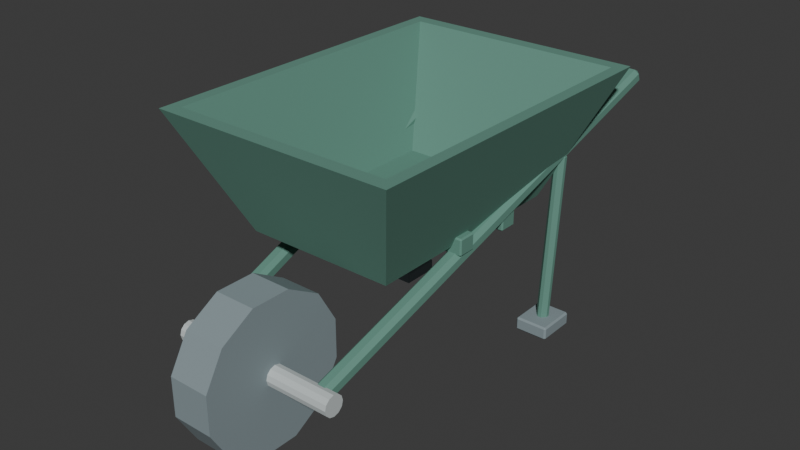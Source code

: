# Source: source.blend  (saved by Blender 4.3.34; exported with 4.5.12 LTS)
import bpy
from mathutils import Matrix  # noqa: F401  (used for matrix-valued properties, if any)

bpy.ops.wm.read_factory_settings(use_empty=True)
scene = bpy.context.scene
scene.name = 'Scene'

# ---- collections
col_collection = bpy.data.collections.new('Collection'); scene.collection.children.link(col_collection)

# ---- materials (node trees are filled in below, after node groups)
mat_teal = bpy.data.materials.new('teal')
mat_teal.diffuse_color = (0.12, 0.28, 0.22, 1.0)
mat_steel = bpy.data.materials.new('steel')
mat_steel.diffuse_color = (0.24, 0.3, 0.32, 1.0)
mat_frame = bpy.data.materials.new('frame')
mat_frame.diffuse_color = (0.55, 0.6, 0.6, 1.0)

# ---- material node trees
mat_teal.use_nodes = True; mat_teal.node_tree.nodes.clear()
_N = mat_teal.node_tree.nodes; _L = mat_teal.node_tree.links
n0 = _N.new('ShaderNodeBsdfPrincipled'); n0.name = 'Principled BSDF'; n0.location = (10, 300)
n0.inputs[0].default_value = (0.12, 0.28, 0.22, 1.0)
n0.inputs[2].default_value = 0.83
n1 = _N.new('ShaderNodeOutputMaterial'); n1.name = 'Material Output'; n1.location = (300, 300)
_L.new(n0.outputs[0], n1.inputs[0])
n1.is_active_output = True
mat_steel.use_nodes = True; mat_steel.node_tree.nodes.clear()
_N = mat_steel.node_tree.nodes; _L = mat_steel.node_tree.links
n0 = _N.new('ShaderNodeBsdfPrincipled'); n0.name = 'Principled BSDF'; n0.location = (10, 300)
n0.inputs[0].default_value = (0.24, 0.3, 0.32, 1.0)
n0.inputs[2].default_value = 0.83
n1 = _N.new('ShaderNodeOutputMaterial'); n1.name = 'Material Output'; n1.location = (300, 300)
_L.new(n0.outputs[0], n1.inputs[0])
n1.is_active_output = True
mat_frame.use_nodes = True; mat_frame.node_tree.nodes.clear()
_N = mat_frame.node_tree.nodes; _L = mat_frame.node_tree.links
n0 = _N.new('ShaderNodeBsdfPrincipled'); n0.name = 'Principled BSDF'; n0.location = (10, 300)
n0.inputs[0].default_value = (0.55, 0.6, 0.6, 1.0)
n0.inputs[2].default_value = 0.83
n1 = _N.new('ShaderNodeOutputMaterial'); n1.name = 'Material Output'; n1.location = (300, 300)
_L.new(n0.outputs[0], n1.inputs[0])
n1.is_active_output = True

# ---- world
world_world = bpy.data.worlds.new('World'); scene.world = world_world
world_world.use_nodes = True; world_world.node_tree.nodes.clear()
_N = world_world.node_tree.nodes; _L = world_world.node_tree.links
n0 = _N.new('ShaderNodeOutputWorld'); n0.name = 'World Output'; n0.location = (300, 300)
n1 = _N.new('ShaderNodeBackground'); n1.name = 'Background'; n1.location = (10, 300)
n1.inputs[0].default_value = (0.05088, 0.05088, 0.05088, 1.0)
_L.new(n1.outputs[0], n0.inputs[0])
n0.is_active_output = True
world_world.color = (0.05088, 0.05088, 0.05088)
world_world.sun_shadow_jitter_overblur = 0.0

# ---- meshes
me_original_closed_thick_tapered_tub = bpy.data.meshes.new('Original closed thick tapered tub')
me_original_closed_thick_tapered_tub.from_pydata([(-0.22, -0.36, 0.42), (0.22, -0.36, 0.42), (0.22, 0.28, 0.42), (-0.22, 0.28, 0.42), (-0.36, -0.52, 0.77), (0.36, -0.52, 0.77), (0.36, 0.48, 0.77), (-0.36, 0.48, 0.77), (-0.325, -0.48, 0.77), (0.325, -0.48, 0.77), (0.325, 0.44, 0.77), (-0.325, 0.44, 0.77), (-0.19, -0.32, 0.455), (0.19, -0.32, 0.455), (0.19, 0.24, 0.455), (-0.19, 0.24, 0.455)], [], [(3, 2, 1, 0), (12, 13, 14, 15), (0, 1, 5, 4), (4, 5, 9, 8), (8, 9, 13, 12), (1, 2, 6, 5), (5, 6, 10, 9), (9, 10, 14, 13), (2, 3, 7, 6), (6, 7, 11, 10), (10, 11, 15, 14), (3, 0, 4, 7), (7, 4, 8, 11), (11, 8, 12, 15)])
me_original_closed_thick_tapered_tub.materials.append(mat_teal)
me_original_closed_thick_tapered_tub.update()
me_cylinder = bpy.data.meshes.new('Cylinder')
me_cylinder.from_pydata([(-0.06, -0.3675, 0.2694), (0.06, -0.3675, 0.2694), (-0.06, -0.3675, 0.1556), (0.06, -0.3675, 0.1556), (-0.06, -0.4244, 0.05694), (0.06, -0.4244, 0.05694), (-0.06, -0.5231, 0.0), (0.06, -0.5231, 0.0), (-0.06, -0.6369, 0.0), (0.06, -0.6369, 0.0), (-0.06, -0.7356, 0.05694), (0.06, -0.7356, 0.05694), (-0.06, -0.7925, 0.1556), (0.06, -0.7925, 0.1556), (-0.06, -0.7925, 0.2694), (0.06, -0.7925, 0.2694), (-0.06, -0.7356, 0.3681), (0.06, -0.7356, 0.3681), (-0.06, -0.6369, 0.425), (0.06, -0.6369, 0.425), (-0.06, -0.5231, 0.425), (0.06, -0.5231, 0.425), (-0.06, -0.4244, 0.3681), (0.06, -0.4244, 0.3681)], [], [(0, 1, 3, 2), (2, 3, 5, 4), (4, 5, 7, 6), (6, 7, 9, 8), (8, 9, 11, 10), (10, 11, 13, 12), (12, 13, 15, 14), (14, 15, 17, 16), (16, 17, 19, 18), (18, 19, 21, 20), (3, 1, 23, 21, 19, 17, 15, 13, 11, 9, 7, 5), (20, 21, 23, 22), (22, 23, 1, 0), (0, 2, 4, 6, 8, 10, 12, 14, 16, 18, 20, 22)])
_uv = me_cylinder.uv_layers.new(name='UVMap')
_uv.uv.foreach_set('vector', [1.0, 0.5, 1.0, 1.0, 0.9167, 1.0, 0.9167, 0.5, 0.9167, 0.5, 0.9167, 1.0, 0.8333, 1.0, 0.8333, 0.5, 0.8333, 0.5, 0.8333, 1.0, 0.75, 1.0, 0.75, 0.5, 0.75, 0.5, 0.75, 1.0, 0.6667, 1.0, 0.6667, 0.5, 0.6667, 0.5, 0.6667, 1.0, 0.5833, 1.0, 0.5833, 0.5, 0.5833, 0.5, 0.5833, 1.0, 0.5, 1.0, 0.5, 0.5, 0.5, 0.5, 0.5, 1.0, 0.4167, 1.0, 0.4167, 0.5, 0.4167, 0.5, 0.4167, 1.0, 0.3333, 1.0, 0.3333, 0.5, 0.3333, 0.5, 0.3333, 1.0, 0.25, 1.0, 0.25, 0.5, 0.25, 0.5, 0.25, 1.0, 0.1667, 1.0, 0.1667, 0.5, 0.37, 0.4578, 0.25, 0.49, 0.13, 0.4578, 0.04215, 0.37, 0.01, 0.25, 0.04215, 0.13, 0.13, 0.04215, 0.25, 0.01, 0.37, 0.04215, 0.4578, 0.13, 0.49, 0.25, 0.4578, 0.37, 0.1667, 0.5, 0.1667, 1.0, 0.08333, 1.0, 0.08333, 0.5, 0.08333, 0.5, 0.08333, 1.0, 7.451e-08, 1.0, 7.451e-08, 0.5, 0.75, 0.49, 0.87, 0.4578, 0.9578, 0.37, 0.99, 0.25, 0.9578, 0.13, 0.87, 0.04215, 0.75, 0.01, 0.63, 0.04215, 0.5422, 0.13, 0.51, 0.25, 0.5422, 0.37, 0.63, 0.4578])
me_cylinder.materials.append(mat_steel)
me_cylinder.update()
me_cylinder_001 = bpy.data.meshes.new('Cylinder.001')
me_cylinder_001.from_pydata([(-0.25, -0.55, 0.2125), (0.25, -0.55, 0.2125), (-0.25, -0.554, 0.1975), (0.25, -0.554, 0.1975), (-0.25, -0.565, 0.1865), (0.25, -0.565, 0.1865), (-0.25, -0.58, 0.1825), (0.25, -0.58, 0.1825), (-0.25, -0.595, 0.1865), (0.25, -0.595, 0.1865), (-0.25, -0.606, 0.1975), (0.25, -0.606, 0.1975), (-0.25, -0.61, 0.2125), (0.25, -0.61, 0.2125), (-0.25, -0.606, 0.2275), (0.25, -0.606, 0.2275), (-0.25, -0.595, 0.2385), (0.25, -0.595, 0.2385), (-0.25, -0.58, 0.2425), (0.25, -0.58, 0.2425), (-0.25, -0.565, 0.2385), (0.25, -0.565, 0.2385), (-0.25, -0.554, 0.2275), (0.25, -0.554, 0.2275)], [], [(0, 1, 3, 2), (2, 3, 5, 4), (4, 5, 7, 6), (6, 7, 9, 8), (8, 9, 11, 10), (10, 11, 13, 12), (12, 13, 15, 14), (14, 15, 17, 16), (16, 17, 19, 18), (18, 19, 21, 20), (3, 1, 23, 21, 19, 17, 15, 13, 11, 9, 7, 5), (20, 21, 23, 22), (22, 23, 1, 0), (0, 2, 4, 6, 8, 10, 12, 14, 16, 18, 20, 22)])
_uv = me_cylinder_001.uv_layers.new(name='UVMap')
_uv.uv.foreach_set('vector', [1.0, 0.5, 1.0, 1.0, 0.9167, 1.0, 0.9167, 0.5, 0.9167, 0.5, 0.9167, 1.0, 0.8333, 1.0, 0.8333, 0.5, 0.8333, 0.5, 0.8333, 1.0, 0.75, 1.0, 0.75, 0.5, 0.75, 0.5, 0.75, 1.0, 0.6667, 1.0, 0.6667, 0.5, 0.6667, 0.5, 0.6667, 1.0, 0.5833, 1.0, 0.5833, 0.5, 0.5833, 0.5, 0.5833, 1.0, 0.5, 1.0, 0.5, 0.5, 0.5, 0.5, 0.5, 1.0, 0.4167, 1.0, 0.4167, 0.5, 0.4167, 0.5, 0.4167, 1.0, 0.3333, 1.0, 0.3333, 0.5, 0.3333, 0.5, 0.3333, 1.0, 0.25, 1.0, 0.25, 0.5, 0.25, 0.5, 0.25, 1.0, 0.1667, 1.0, 0.1667, 0.5, 0.37, 0.4578, 0.25, 0.49, 0.13, 0.4578, 0.04215, 0.37, 0.01, 0.25, 0.04215, 0.13, 0.13, 0.04215, 0.25, 0.01, 0.37, 0.04215, 0.4578, 0.13, 0.49, 0.25, 0.4578, 0.37, 0.1667, 0.5, 0.1667, 1.0, 0.08333, 1.0, 0.08333, 0.5, 0.08333, 0.5, 0.08333, 1.0, 7.451e-08, 1.0, 7.451e-08, 0.5, 0.75, 0.49, 0.87, 0.4578, 0.9578, 0.37, 0.99, 0.25, 0.9578, 0.13, 0.87, 0.04215, 0.75, 0.01, 0.63, 0.04215, 0.5422, 0.13, 0.51, 0.25, 0.5422, 0.37, 0.63, 0.4578])
me_cylinder_001.materials.append(mat_frame)
me_cylinder_001.update()
me_cube_001 = bpy.data.meshes.new('Cube.001')
me_cube_001.from_pydata([(-0.1897, -0.576, 0.2026), (-0.1904, -0.5607, 0.1953), (-0.1782, -0.5641, 0.2067), (-0.2493, 0.6968, 0.6448), (-0.2497, 0.704, 0.6601), (-0.2372, 0.6933, 0.6561), (-0.1893, -0.583, 0.2224), (-0.1779, -0.5712, 0.2264), (-0.1897, -0.5758, 0.2377), (-0.2493, 0.697, 0.6799), (-0.2486, 0.6816, 0.6872), (-0.2368, 0.6862, 0.6759), (-0.2107, -0.577, 0.2026), (-0.2232, -0.5662, 0.2067), (-0.2114, -0.5616, 0.1953), (-0.2707, 0.703, 0.6601), (-0.2703, 0.6958, 0.6448), (-0.2821, 0.6912, 0.6561), (-0.2103, -0.584, 0.2224), (-0.2107, -0.5768, 0.2377), (-0.2228, -0.5733, 0.2264), (-0.2703, 0.696, 0.6799), (-0.2818, 0.6841, 0.6759), (-0.2696, 0.6807, 0.6872)], [], [(14, 16, 3, 1), (20, 22, 17, 13), (21, 9, 4, 15), (2, 5, 11, 7), (8, 10, 23, 19), (0, 1, 2), (3, 4, 5), (6, 7, 8), (9, 10, 11), (12, 13, 14), (15, 16, 17), (18, 19, 20), (21, 22, 23), (6, 0, 2, 7), (1, 3, 5, 2), (4, 9, 11, 5), (10, 8, 7, 11), (18, 6, 8, 19), (9, 21, 23, 10), (22, 20, 19, 23), (12, 18, 20, 13), (21, 15, 17, 22), (16, 14, 13, 17), (0, 12, 14, 1), (15, 4, 3, 16), (6, 18, 12, 0)])
_uv = me_cube_001.uv_layers.new(name='UVMap')
_uv.uv.foreach_set('vector', [0.3772, 0.8167, 0.6228, 0.8167, 0.6228, 0.9333, 0.3772, 0.9333, 0.3772, 0.5667, 0.6228, 0.5667, 0.6228, 0.6833, 0.3772, 0.6833, 0.6917, 0.5667, 0.8083, 0.5667, 0.8083, 0.6833, 0.6917, 0.6833, 0.3772, 0.06667, 0.6228, 0.06667, 0.6228, 0.1833, 0.3772, 0.1833, 0.3772, 0.3167, 0.6228, 0.3167, 0.6228, 0.4333, 0.3772, 0.4333, 0.1917, 0.6833, 0.1917, 0.75, 0.125, 0.6833, 0.6228, 0.9333, 0.625, 0.9333, 0.6228, 1.0, 0.1917, 0.5667, 0.125, 0.5667, 0.1917, 0.5, 0.625, 0.3167, 0.6228, 0.3167, 0.6228, 0.25, 0.3083, 0.6833, 0.375, 0.6833, 0.3083, 0.75, 0.625, 0.8167, 0.6228, 0.8167, 0.6228, 0.75, 0.3083, 0.5667, 0.3083, 0.5, 0.375, 0.5667, 0.625, 0.5667, 0.6228, 0.5667, 0.6228, 0.5, 0.1917, 0.5667, 0.1917, 0.6833, 0.125, 0.6833, 0.125, 0.5667, 0.3772, 0.0, 0.6228, 0.0, 0.6228, 0.06667, 0.3772, 0.06667, 0.625, 0.06667, 0.625, 0.1833, 0.6228, 0.1833, 0.6228, 0.06667, 0.6228, 0.3167, 0.3772, 0.3167, 0.3772, 0.1833, 0.6228, 0.1833, 0.3083, 0.5667, 0.1917, 0.5667, 0.1917, 0.5, 0.3083, 0.5, 0.625, 0.3167, 0.625, 0.4333, 0.6228, 0.4333, 0.6228, 0.3167, 0.6228, 0.5667, 0.3772, 0.5667, 0.3772, 0.4333, 0.6228, 0.4333, 0.3083, 0.6833, 0.3083, 0.5667, 0.3772, 0.5667, 0.3772, 0.6833, 0.6917, 0.5667, 0.6917, 0.6833, 0.6228, 0.6833, 0.6228, 0.5667, 0.6228, 0.8167, 0.3772, 0.8167, 0.3772, 0.6833, 0.6228, 0.6833, 0.1917, 0.6833, 0.3083, 0.6833, 0.3083, 0.75, 0.1917, 0.75, 0.625, 0.8167, 0.625, 0.9333, 0.6228, 0.9333, 0.6228, 0.8167, 0.1917, 0.5667, 0.3083, 0.5667, 0.3083, 0.6833, 0.1917, 0.6833])
me_cube_001.materials.append(mat_teal)
me_cube_001.update()
me_cube_002 = bpy.data.meshes.new('Cube.002')
me_cube_002.from_pydata([(-0.295, 0.245, 0.0), (-0.295, 0.24, 0.005), (-0.3, 0.245, 0.005), (-0.295, 0.24, 0.035), (-0.295, 0.245, 0.04), (-0.3, 0.245, 0.035), (-0.295, 0.355, 0.0), (-0.3, 0.355, 0.005), (-0.295, 0.36, 0.005), (-0.295, 0.355, 0.04), (-0.295, 0.36, 0.035), (-0.3, 0.355, 0.035), (-0.205, 0.245, 0.0), (-0.2, 0.245, 0.005), (-0.205, 0.24, 0.005), (-0.205, 0.245, 0.04), (-0.205, 0.24, 0.035), (-0.2, 0.245, 0.035), (-0.205, 0.355, 0.0), (-0.205, 0.36, 0.005), (-0.2, 0.355, 0.005), (-0.205, 0.355, 0.04), (-0.2, 0.355, 0.035), (-0.205, 0.36, 0.035)], [], [(14, 16, 3, 1), (20, 22, 17, 13), (21, 9, 4, 15), (2, 5, 11, 7), (8, 10, 23, 19), (0, 1, 2), (3, 4, 5), (6, 7, 8), (9, 10, 11), (12, 13, 14), (15, 16, 17), (18, 19, 20), (21, 22, 23), (6, 0, 2, 7), (1, 3, 5, 2), (4, 9, 11, 5), (10, 8, 7, 11), (18, 6, 8, 19), (9, 21, 23, 10), (22, 20, 19, 23), (12, 18, 20, 13), (21, 15, 17, 22), (16, 14, 13, 17), (0, 12, 14, 1), (15, 4, 3, 16), (6, 18, 12, 0)])
_uv = me_cube_002.uv_layers.new(name='UVMap')
_uv.uv.foreach_set('vector', [0.4062, 0.7625, 0.5937, 0.7625, 0.5938, 0.9875, 0.4062, 0.9875, 0.4063, 0.5104, 0.5938, 0.5104, 0.5938, 0.7396, 0.4063, 0.7396, 0.6375, 0.5104, 0.8625, 0.5104, 0.8625, 0.7396, 0.6375, 0.7396, 0.4063, 0.01042, 0.5938, 0.01042, 0.5938, 0.2396, 0.4063, 0.2396, 0.4062, 0.2625, 0.5937, 0.2625, 0.5938, 0.4875, 0.4062, 0.4875, 0.1375, 0.7396, 0.1375, 0.75, 0.125, 0.7396, 0.5938, 0.9875, 0.625, 0.9875, 0.5938, 1.0, 0.1375, 0.5104, 0.125, 0.5104, 0.1375, 0.5, 0.625, 0.2625, 0.5937, 0.2625, 0.5938, 0.25, 0.3625, 0.7396, 0.375, 0.7396, 0.3625, 0.75, 0.625, 0.7625, 0.5937, 0.7625, 0.5938, 0.75, 0.3625, 0.5104, 0.3625, 0.5, 0.375, 0.5104, 0.625, 0.5104, 0.5938, 0.5104, 0.5938, 0.5, 0.1375, 0.5104, 0.1375, 0.7396, 0.125, 0.7396, 0.125, 0.5104, 0.4062, 0.0, 0.5938, 0.0, 0.5938, 0.01042, 0.4063, 0.01042, 0.625, 0.01042, 0.625, 0.2396, 0.5938, 0.2396, 0.5938, 0.01042, 0.5937, 0.2625, 0.4062, 0.2625, 0.4063, 0.2396, 0.5938, 0.2396, 0.3625, 0.5104, 0.1375, 0.5104, 0.1375, 0.5, 0.3625, 0.5, 0.625, 0.2625, 0.625, 0.4875, 0.5938, 0.4875, 0.5937, 0.2625, 0.5938, 0.5104, 0.4063, 0.5104, 0.4062, 0.4875, 0.5938, 0.4875, 0.3625, 0.7396, 0.3625, 0.5104, 0.4063, 0.5104, 0.4063, 0.7396, 0.6375, 0.5104, 0.6375, 0.7396, 0.5938, 0.7396, 0.5938, 0.5104, 0.5937, 0.7625, 0.4062, 0.7625, 0.4063, 0.7396, 0.5938, 0.7396, 0.1375, 0.7396, 0.3625, 0.7396, 0.3625, 0.75, 0.1375, 0.75, 0.625, 0.7625, 0.625, 0.9875, 0.5938, 0.9875, 0.5937, 0.7625, 0.1375, 0.5104, 0.3625, 0.5104, 0.3625, 0.7396, 0.1375, 0.7396])
me_cube_002.materials.append(mat_steel)
me_cube_002.update()
me_cube_003 = bpy.data.meshes.new('Cube.003')
me_cube_003.from_pydata([(-0.2445, 0.3055, 0.02457), (-0.2445, 0.3184, 0.03561), (-0.2325, 0.3064, 0.03654), (-0.2445, 0.3565, 0.5267), (-0.2445, 0.3455, 0.5396), (-0.2325, 0.3446, 0.5276), (-0.2445, 0.2945, 0.02543), (-0.2325, 0.2954, 0.03739), (-0.2445, 0.2835, 0.03832), (-0.2445, 0.3345, 0.5404), (-0.2445, 0.3216, 0.5294), (-0.2325, 0.3336, 0.5285), (-0.2555, 0.3055, 0.02457), (-0.2675, 0.3064, 0.03654), (-0.2555, 0.3184, 0.03561), (-0.2555, 0.3455, 0.5396), (-0.2555, 0.3565, 0.5267), (-0.2675, 0.3446, 0.5276), (-0.2555, 0.2945, 0.02543), (-0.2555, 0.2835, 0.03832), (-0.2675, 0.2954, 0.03739), (-0.2555, 0.3345, 0.5404), (-0.2675, 0.3336, 0.5285), (-0.2555, 0.3216, 0.5294)], [], [(14, 16, 3, 1), (20, 22, 17, 13), (21, 9, 4, 15), (2, 5, 11, 7), (8, 10, 23, 19), (0, 1, 2), (3, 4, 5), (6, 7, 8), (9, 10, 11), (12, 13, 14), (15, 16, 17), (18, 19, 20), (21, 22, 23), (6, 0, 2, 7), (1, 3, 5, 2), (4, 9, 11, 5), (10, 8, 7, 11), (18, 6, 8, 19), (9, 21, 23, 10), (22, 20, 19, 23), (12, 18, 20, 13), (21, 15, 17, 22), (16, 14, 13, 17), (0, 12, 14, 1), (15, 4, 3, 16), (6, 18, 12, 0)])
_uv = me_cube_003.uv_layers.new(name='UVMap')
_uv.uv.foreach_set('vector', [0.3808, 0.8357, 0.6192, 0.8357, 0.6192, 0.9143, 0.3808, 0.9143, 0.3808, 0.5857, 0.6192, 0.5857, 0.6192, 0.6643, 0.3808, 0.6643, 0.7107, 0.5857, 0.7893, 0.5857, 0.7893, 0.6643, 0.7107, 0.6643, 0.3808, 0.08571, 0.6192, 0.08571, 0.6192, 0.1643, 0.3808, 0.1643, 0.3808, 0.3357, 0.6192, 0.3357, 0.6192, 0.4143, 0.3808, 0.4143, 0.2107, 0.6643, 0.2107, 0.75, 0.125, 0.6643, 0.6192, 0.9143, 0.625, 0.9143, 0.6192, 1.0, 0.2107, 0.5857, 0.125, 0.5857, 0.2107, 0.5, 0.625, 0.3357, 0.6192, 0.3357, 0.6192, 0.25, 0.2893, 0.6643, 0.375, 0.6643, 0.2893, 0.75, 0.625, 0.8357, 0.6192, 0.8357, 0.6192, 0.75, 0.2893, 0.5857, 0.2893, 0.5, 0.375, 0.5857, 0.625, 0.5857, 0.6192, 0.5857, 0.6192, 0.5, 0.2107, 0.5857, 0.2107, 0.6643, 0.125, 0.6643, 0.125, 0.5857, 0.3808, 0.0, 0.6192, 0.0, 0.6192, 0.08571, 0.3808, 0.08571, 0.625, 0.08571, 0.625, 0.1643, 0.6192, 0.1643, 0.6192, 0.08571, 0.6192, 0.3357, 0.3808, 0.3357, 0.3808, 0.1643, 0.6192, 0.1643, 0.2893, 0.5857, 0.2107, 0.5857, 0.2107, 0.5, 0.2893, 0.5, 0.625, 0.3357, 0.625, 0.4143, 0.6192, 0.4143, 0.6192, 0.3357, 0.6192, 0.5857, 0.3808, 0.5857, 0.3808, 0.4143, 0.6192, 0.4143, 0.2893, 0.6643, 0.2893, 0.5857, 0.3808, 0.5857, 0.3808, 0.6643, 0.7107, 0.5857, 0.7107, 0.6643, 0.6192, 0.6643, 0.6192, 0.5857, 0.6192, 0.8357, 0.3808, 0.8357, 0.3808, 0.6643, 0.6192, 0.6643, 0.2107, 0.6643, 0.2893, 0.6643, 0.2893, 0.75, 0.2107, 0.75, 0.625, 0.8357, 0.625, 0.9143, 0.6192, 0.9143, 0.6192, 0.8357, 0.2107, 0.5857, 0.2893, 0.5857, 0.2893, 0.6643, 0.2107, 0.6643])
me_cube_003.materials.append(mat_teal)
me_cube_003.update()
me_cube_004 = bpy.data.meshes.new('Cube.004')
me_cube_004.from_pydata([(0.2107, -0.577, 0.2026), (0.2114, -0.5616, 0.1953), (0.2232, -0.5662, 0.2067), (0.2703, 0.6958, 0.6448), (0.2707, 0.703, 0.6601), (0.2821, 0.6912, 0.6561), (0.2103, -0.584, 0.2224), (0.2228, -0.5733, 0.2264), (0.2107, -0.5768, 0.2377), (0.2703, 0.696, 0.6799), (0.2696, 0.6807, 0.6872), (0.2818, 0.6841, 0.6759), (0.1897, -0.576, 0.2026), (0.1782, -0.5641, 0.2067), (0.1904, -0.5607, 0.1953), (0.2497, 0.704, 0.6601), (0.2493, 0.6968, 0.6448), (0.2372, 0.6933, 0.6561), (0.1893, -0.583, 0.2224), (0.1897, -0.5758, 0.2377), (0.1779, -0.5712, 0.2264), (0.2493, 0.697, 0.6799), (0.2368, 0.6862, 0.6759), (0.2486, 0.6816, 0.6872)], [], [(14, 16, 3, 1), (20, 22, 17, 13), (21, 9, 4, 15), (2, 5, 11, 7), (8, 10, 23, 19), (0, 1, 2), (3, 4, 5), (6, 7, 8), (9, 10, 11), (12, 13, 14), (15, 16, 17), (18, 19, 20), (21, 22, 23), (6, 0, 2, 7), (1, 3, 5, 2), (4, 9, 11, 5), (10, 8, 7, 11), (18, 6, 8, 19), (9, 21, 23, 10), (22, 20, 19, 23), (12, 18, 20, 13), (21, 15, 17, 22), (16, 14, 13, 17), (0, 12, 14, 1), (15, 4, 3, 16), (6, 18, 12, 0)])
_uv = me_cube_004.uv_layers.new(name='UVMap')
_uv.uv.foreach_set('vector', [0.3772, 0.8167, 0.6228, 0.8167, 0.6228, 0.9333, 0.3772, 0.9333, 0.3772, 0.5667, 0.6228, 0.5667, 0.6228, 0.6833, 0.3772, 0.6833, 0.6917, 0.5667, 0.8083, 0.5667, 0.8083, 0.6833, 0.6917, 0.6833, 0.3772, 0.06667, 0.6228, 0.06667, 0.6228, 0.1833, 0.3772, 0.1833, 0.3772, 0.3167, 0.6228, 0.3167, 0.6228, 0.4333, 0.3772, 0.4333, 0.1917, 0.6833, 0.1917, 0.75, 0.125, 0.6833, 0.6228, 0.9333, 0.625, 0.9333, 0.6228, 1.0, 0.1917, 0.5667, 0.125, 0.5667, 0.1917, 0.5, 0.625, 0.3167, 0.6228, 0.3167, 0.6228, 0.25, 0.3083, 0.6833, 0.375, 0.6833, 0.3083, 0.75, 0.625, 0.8167, 0.6228, 0.8167, 0.6228, 0.75, 0.3083, 0.5667, 0.3083, 0.5, 0.375, 0.5667, 0.625, 0.5667, 0.6228, 0.5667, 0.6228, 0.5, 0.1917, 0.5667, 0.1917, 0.6833, 0.125, 0.6833, 0.125, 0.5667, 0.3772, 0.0, 0.6228, 0.0, 0.6228, 0.06667, 0.3772, 0.06667, 0.625, 0.06667, 0.625, 0.1833, 0.6228, 0.1833, 0.6228, 0.06667, 0.6228, 0.3167, 0.3772, 0.3167, 0.3772, 0.1833, 0.6228, 0.1833, 0.3083, 0.5667, 0.1917, 0.5667, 0.1917, 0.5, 0.3083, 0.5, 0.625, 0.3167, 0.625, 0.4333, 0.6228, 0.4333, 0.6228, 0.3167, 0.6228, 0.5667, 0.3772, 0.5667, 0.3772, 0.4333, 0.6228, 0.4333, 0.3083, 0.6833, 0.3083, 0.5667, 0.3772, 0.5667, 0.3772, 0.6833, 0.6917, 0.5667, 0.6917, 0.6833, 0.6228, 0.6833, 0.6228, 0.5667, 0.6228, 0.8167, 0.3772, 0.8167, 0.3772, 0.6833, 0.6228, 0.6833, 0.1917, 0.6833, 0.3083, 0.6833, 0.3083, 0.75, 0.1917, 0.75, 0.625, 0.8167, 0.625, 0.9333, 0.6228, 0.9333, 0.6228, 0.8167, 0.1917, 0.5667, 0.3083, 0.5667, 0.3083, 0.6833, 0.1917, 0.6833])
me_cube_004.materials.append(mat_teal)
me_cube_004.update()
me_cube_005 = bpy.data.meshes.new('Cube.005')
me_cube_005.from_pydata([(0.205, 0.245, 0.0), (0.205, 0.24, 0.005), (0.2, 0.245, 0.005), (0.205, 0.24, 0.035), (0.205, 0.245, 0.04), (0.2, 0.245, 0.035), (0.205, 0.355, 0.0), (0.2, 0.355, 0.005), (0.205, 0.36, 0.005), (0.205, 0.355, 0.04), (0.205, 0.36, 0.035), (0.2, 0.355, 0.035), (0.295, 0.245, 0.0), (0.3, 0.245, 0.005), (0.295, 0.24, 0.005), (0.295, 0.245, 0.04), (0.295, 0.24, 0.035), (0.3, 0.245, 0.035), (0.295, 0.355, 0.0), (0.295, 0.36, 0.005), (0.3, 0.355, 0.005), (0.295, 0.355, 0.04), (0.3, 0.355, 0.035), (0.295, 0.36, 0.035)], [], [(14, 16, 3, 1), (20, 22, 17, 13), (21, 9, 4, 15), (2, 5, 11, 7), (8, 10, 23, 19), (0, 1, 2), (3, 4, 5), (6, 7, 8), (9, 10, 11), (12, 13, 14), (15, 16, 17), (18, 19, 20), (21, 22, 23), (6, 0, 2, 7), (1, 3, 5, 2), (4, 9, 11, 5), (10, 8, 7, 11), (18, 6, 8, 19), (9, 21, 23, 10), (22, 20, 19, 23), (12, 18, 20, 13), (21, 15, 17, 22), (16, 14, 13, 17), (0, 12, 14, 1), (15, 4, 3, 16), (6, 18, 12, 0)])
_uv = me_cube_005.uv_layers.new(name='UVMap')
_uv.uv.foreach_set('vector', [0.4062, 0.7625, 0.5937, 0.7625, 0.5938, 0.9875, 0.4062, 0.9875, 0.4063, 0.5104, 0.5938, 0.5104, 0.5938, 0.7396, 0.4063, 0.7396, 0.6375, 0.5104, 0.8625, 0.5104, 0.8625, 0.7396, 0.6375, 0.7396, 0.4063, 0.01042, 0.5938, 0.01042, 0.5938, 0.2396, 0.4063, 0.2396, 0.4062, 0.2625, 0.5937, 0.2625, 0.5938, 0.4875, 0.4062, 0.4875, 0.1375, 0.7396, 0.1375, 0.75, 0.125, 0.7396, 0.5938, 0.9875, 0.625, 0.9875, 0.5938, 1.0, 0.1375, 0.5104, 0.125, 0.5104, 0.1375, 0.5, 0.625, 0.2625, 0.5937, 0.2625, 0.5938, 0.25, 0.3625, 0.7396, 0.375, 0.7396, 0.3625, 0.75, 0.625, 0.7625, 0.5937, 0.7625, 0.5938, 0.75, 0.3625, 0.5104, 0.3625, 0.5, 0.375, 0.5104, 0.625, 0.5104, 0.5938, 0.5104, 0.5938, 0.5, 0.1375, 0.5104, 0.1375, 0.7396, 0.125, 0.7396, 0.125, 0.5104, 0.4062, 0.0, 0.5938, 0.0, 0.5938, 0.01042, 0.4063, 0.01042, 0.625, 0.01042, 0.625, 0.2396, 0.5938, 0.2396, 0.5938, 0.01042, 0.5937, 0.2625, 0.4062, 0.2625, 0.4063, 0.2396, 0.5938, 0.2396, 0.3625, 0.5104, 0.1375, 0.5104, 0.1375, 0.5, 0.3625, 0.5, 0.625, 0.2625, 0.625, 0.4875, 0.5938, 0.4875, 0.5937, 0.2625, 0.5938, 0.5104, 0.4063, 0.5104, 0.4062, 0.4875, 0.5938, 0.4875, 0.3625, 0.7396, 0.3625, 0.5104, 0.4063, 0.5104, 0.4063, 0.7396, 0.6375, 0.5104, 0.6375, 0.7396, 0.5938, 0.7396, 0.5938, 0.5104, 0.5937, 0.7625, 0.4062, 0.7625, 0.4063, 0.7396, 0.5938, 0.7396, 0.1375, 0.7396, 0.3625, 0.7396, 0.3625, 0.75, 0.1375, 0.75, 0.625, 0.7625, 0.625, 0.9875, 0.5938, 0.9875, 0.5937, 0.7625, 0.1375, 0.5104, 0.3625, 0.5104, 0.3625, 0.7396, 0.1375, 0.7396])
me_cube_005.materials.append(mat_steel)
me_cube_005.update()
me_cube_006 = bpy.data.meshes.new('Cube.006')
me_cube_006.from_pydata([(0.2555, 0.3055, 0.02457), (0.2555, 0.3184, 0.03561), (0.2675, 0.3064, 0.03654), (0.2555, 0.3565, 0.5267), (0.2555, 0.3455, 0.5396), (0.2675, 0.3446, 0.5276), (0.2555, 0.2945, 0.02543), (0.2675, 0.2954, 0.03739), (0.2555, 0.2835, 0.03832), (0.2555, 0.3345, 0.5404), (0.2555, 0.3216, 0.5294), (0.2675, 0.3336, 0.5285), (0.2445, 0.3055, 0.02457), (0.2325, 0.3064, 0.03654), (0.2445, 0.3184, 0.03561), (0.2445, 0.3455, 0.5396), (0.2445, 0.3565, 0.5267), (0.2325, 0.3446, 0.5276), (0.2445, 0.2945, 0.02543), (0.2445, 0.2835, 0.03832), (0.2325, 0.2954, 0.03739), (0.2445, 0.3345, 0.5404), (0.2325, 0.3336, 0.5285), (0.2445, 0.3216, 0.5294)], [], [(14, 16, 3, 1), (20, 22, 17, 13), (21, 9, 4, 15), (2, 5, 11, 7), (8, 10, 23, 19), (0, 1, 2), (3, 4, 5), (6, 7, 8), (9, 10, 11), (12, 13, 14), (15, 16, 17), (18, 19, 20), (21, 22, 23), (6, 0, 2, 7), (1, 3, 5, 2), (4, 9, 11, 5), (10, 8, 7, 11), (18, 6, 8, 19), (9, 21, 23, 10), (22, 20, 19, 23), (12, 18, 20, 13), (21, 15, 17, 22), (16, 14, 13, 17), (0, 12, 14, 1), (15, 4, 3, 16), (6, 18, 12, 0)])
_uv = me_cube_006.uv_layers.new(name='UVMap')
_uv.uv.foreach_set('vector', [0.3808, 0.8357, 0.6192, 0.8357, 0.6192, 0.9143, 0.3808, 0.9143, 0.3808, 0.5857, 0.6192, 0.5857, 0.6192, 0.6643, 0.3808, 0.6643, 0.7107, 0.5857, 0.7893, 0.5857, 0.7893, 0.6643, 0.7107, 0.6643, 0.3808, 0.08571, 0.6192, 0.08571, 0.6192, 0.1643, 0.3808, 0.1643, 0.3808, 0.3357, 0.6192, 0.3357, 0.6192, 0.4143, 0.3808, 0.4143, 0.2107, 0.6643, 0.2107, 0.75, 0.125, 0.6643, 0.6192, 0.9143, 0.625, 0.9143, 0.6192, 1.0, 0.2107, 0.5857, 0.125, 0.5857, 0.2107, 0.5, 0.625, 0.3357, 0.6192, 0.3357, 0.6192, 0.25, 0.2893, 0.6643, 0.375, 0.6643, 0.2893, 0.75, 0.625, 0.8357, 0.6192, 0.8357, 0.6192, 0.75, 0.2893, 0.5857, 0.2893, 0.5, 0.375, 0.5857, 0.625, 0.5857, 0.6192, 0.5857, 0.6192, 0.5, 0.2107, 0.5857, 0.2107, 0.6643, 0.125, 0.6643, 0.125, 0.5857, 0.3808, 0.0, 0.6192, 0.0, 0.6192, 0.08571, 0.3808, 0.08571, 0.625, 0.08571, 0.625, 0.1643, 0.6192, 0.1643, 0.6192, 0.08571, 0.6192, 0.3357, 0.3808, 0.3357, 0.3808, 0.1643, 0.6192, 0.1643, 0.2893, 0.5857, 0.2107, 0.5857, 0.2107, 0.5, 0.2893, 0.5, 0.625, 0.3357, 0.625, 0.4143, 0.6192, 0.4143, 0.6192, 0.3357, 0.6192, 0.5857, 0.3808, 0.5857, 0.3808, 0.4143, 0.6192, 0.4143, 0.2893, 0.6643, 0.2893, 0.5857, 0.3808, 0.5857, 0.3808, 0.6643, 0.7107, 0.5857, 0.7107, 0.6643, 0.6192, 0.6643, 0.6192, 0.5857, 0.6192, 0.8357, 0.3808, 0.8357, 0.3808, 0.6643, 0.6192, 0.6643, 0.2107, 0.6643, 0.2893, 0.6643, 0.2893, 0.75, 0.2107, 0.75, 0.625, 0.8357, 0.625, 0.9143, 0.6192, 0.9143, 0.6192, 0.8357, 0.2107, 0.5857, 0.2893, 0.5857, 0.2893, 0.6643, 0.2107, 0.6643])
me_cube_006.materials.append(mat_teal)
me_cube_006.update()
me_cube_007 = bpy.data.meshes.new('Cube.007')
me_cube_007.from_pydata([(-0.246, -0.1035, 0.4), (-0.246, -0.1075, 0.404), (-0.25, -0.1035, 0.404), (-0.246, -0.1075, 0.446), (-0.246, -0.1035, 0.45), (-0.25, -0.1035, 0.446), (-0.246, -0.0565, 0.4), (-0.25, -0.0565, 0.404), (-0.246, -0.0525, 0.404), (-0.246, -0.0565, 0.45), (-0.246, -0.0525, 0.446), (-0.25, -0.0565, 0.446), (0.246, -0.1035, 0.4), (0.25, -0.1035, 0.404), (0.246, -0.1075, 0.404), (0.246, -0.1035, 0.45), (0.246, -0.1075, 0.446), (0.25, -0.1035, 0.446), (0.246, -0.0565, 0.4), (0.246, -0.0525, 0.404), (0.25, -0.0565, 0.404), (0.246, -0.0565, 0.45), (0.25, -0.0565, 0.446), (0.246, -0.0525, 0.446)], [], [(14, 16, 3, 1), (20, 22, 17, 13), (21, 9, 4, 15), (2, 5, 11, 7), (8, 10, 23, 19), (0, 1, 2), (3, 4, 5), (6, 7, 8), (9, 10, 11), (12, 13, 14), (15, 16, 17), (18, 19, 20), (21, 22, 23), (6, 0, 2, 7), (1, 3, 5, 2), (4, 9, 11, 5), (10, 8, 7, 11), (18, 6, 8, 19), (9, 21, 23, 10), (22, 20, 19, 23), (12, 18, 20, 13), (21, 15, 17, 22), (16, 14, 13, 17), (0, 12, 14, 1), (15, 4, 3, 16), (6, 18, 12, 0)])
_uv = me_cube_007.uv_layers.new(name='UVMap')
_uv.uv.foreach_set('vector', [0.395, 0.752, 0.605, 0.752, 0.605, 0.998, 0.395, 0.998, 0.395, 0.5182, 0.605, 0.5182, 0.605, 0.7318, 0.395, 0.7318, 0.627, 0.5182, 0.873, 0.5182, 0.873, 0.7318, 0.627, 0.7318, 0.395, 0.01818, 0.605, 0.01818, 0.605, 0.2318, 0.395, 0.2318, 0.395, 0.252, 0.605, 0.252, 0.605, 0.498, 0.395, 0.498, 0.127, 0.7318, 0.127, 0.75, 0.125, 0.7318, 0.605, 0.998, 0.625, 0.998, 0.605, 1.0, 0.127, 0.5182, 0.125, 0.5182, 0.127, 0.5, 0.625, 0.252, 0.605, 0.252, 0.605, 0.25, 0.373, 0.7318, 0.375, 0.7318, 0.373, 0.75, 0.625, 0.752, 0.605, 0.752, 0.605, 0.75, 0.373, 0.5182, 0.373, 0.5, 0.375, 0.5182, 0.625, 0.5182, 0.605, 0.5182, 0.605, 0.5, 0.127, 0.5182, 0.127, 0.7318, 0.125, 0.7318, 0.125, 0.5182, 0.395, 0.0, 0.605, 0.0, 0.605, 0.01818, 0.395, 0.01818, 0.625, 0.01818, 0.625, 0.2318, 0.605, 0.2318, 0.605, 0.01818, 0.605, 0.252, 0.395, 0.252, 0.395, 0.2318, 0.605, 0.2318, 0.373, 0.5182, 0.127, 0.5182, 0.127, 0.5, 0.373, 0.5, 0.625, 0.252, 0.625, 0.498, 0.605, 0.498, 0.605, 0.252, 0.605, 0.5182, 0.395, 0.5182, 0.395, 0.498, 0.605, 0.498, 0.373, 0.7318, 0.373, 0.5182, 0.395, 0.5182, 0.395, 0.7318, 0.627, 0.5182, 0.627, 0.7318, 0.605, 0.7318, 0.605, 0.5182, 0.605, 0.752, 0.395, 0.752, 0.395, 0.7318, 0.605, 0.7318, 0.127, 0.7318, 0.373, 0.7318, 0.373, 0.75, 0.127, 0.75, 0.625, 0.752, 0.625, 0.998, 0.605, 0.998, 0.605, 0.752, 0.127, 0.5182, 0.373, 0.5182, 0.373, 0.7318, 0.127, 0.7318])
me_cube_007.materials.append(mat_teal)
me_cube_007.update()
me_cube_008 = bpy.data.meshes.new('Cube.008')
me_cube_008.from_pydata([(-0.246, 0.0765, 0.4), (-0.246, 0.0725, 0.404), (-0.25, 0.0765, 0.404), (-0.246, 0.0725, 0.446), (-0.246, 0.0765, 0.45), (-0.25, 0.0765, 0.446), (-0.246, 0.1235, 0.4), (-0.25, 0.1235, 0.404), (-0.246, 0.1275, 0.404), (-0.246, 0.1235, 0.45), (-0.246, 0.1275, 0.446), (-0.25, 0.1235, 0.446), (0.246, 0.0765, 0.4), (0.25, 0.0765, 0.404), (0.246, 0.0725, 0.404), (0.246, 0.0765, 0.45), (0.246, 0.0725, 0.446), (0.25, 0.0765, 0.446), (0.246, 0.1235, 0.4), (0.246, 0.1275, 0.404), (0.25, 0.1235, 0.404), (0.246, 0.1235, 0.45), (0.25, 0.1235, 0.446), (0.246, 0.1275, 0.446)], [], [(14, 16, 3, 1), (20, 22, 17, 13), (21, 9, 4, 15), (2, 5, 11, 7), (8, 10, 23, 19), (0, 1, 2), (3, 4, 5), (6, 7, 8), (9, 10, 11), (12, 13, 14), (15, 16, 17), (18, 19, 20), (21, 22, 23), (6, 0, 2, 7), (1, 3, 5, 2), (4, 9, 11, 5), (10, 8, 7, 11), (18, 6, 8, 19), (9, 21, 23, 10), (22, 20, 19, 23), (12, 18, 20, 13), (21, 15, 17, 22), (16, 14, 13, 17), (0, 12, 14, 1), (15, 4, 3, 16), (6, 18, 12, 0)])
_uv = me_cube_008.uv_layers.new(name='UVMap')
_uv.uv.foreach_set('vector', [0.395, 0.752, 0.605, 0.752, 0.605, 0.998, 0.395, 0.998, 0.395, 0.5182, 0.605, 0.5182, 0.605, 0.7318, 0.395, 0.7318, 0.627, 0.5182, 0.873, 0.5182, 0.873, 0.7318, 0.627, 0.7318, 0.395, 0.01818, 0.605, 0.01818, 0.605, 0.2318, 0.395, 0.2318, 0.395, 0.252, 0.605, 0.252, 0.605, 0.498, 0.395, 0.498, 0.127, 0.7318, 0.127, 0.75, 0.125, 0.7318, 0.605, 0.998, 0.625, 0.998, 0.605, 1.0, 0.127, 0.5182, 0.125, 0.5182, 0.127, 0.5, 0.625, 0.252, 0.605, 0.252, 0.605, 0.25, 0.373, 0.7318, 0.375, 0.7318, 0.373, 0.75, 0.625, 0.752, 0.605, 0.752, 0.605, 0.75, 0.373, 0.5182, 0.373, 0.5, 0.375, 0.5182, 0.625, 0.5182, 0.605, 0.5182, 0.605, 0.5, 0.127, 0.5182, 0.127, 0.7318, 0.125, 0.7318, 0.125, 0.5182, 0.395, 0.0, 0.605, 0.0, 0.605, 0.01818, 0.395, 0.01818, 0.625, 0.01818, 0.625, 0.2318, 0.605, 0.2318, 0.605, 0.01818, 0.605, 0.252, 0.395, 0.252, 0.395, 0.2318, 0.605, 0.2318, 0.373, 0.5182, 0.127, 0.5182, 0.127, 0.5, 0.373, 0.5, 0.625, 0.252, 0.625, 0.498, 0.605, 0.498, 0.605, 0.252, 0.605, 0.5182, 0.395, 0.5182, 0.395, 0.498, 0.605, 0.498, 0.373, 0.7318, 0.373, 0.5182, 0.395, 0.5182, 0.395, 0.7318, 0.627, 0.5182, 0.627, 0.7318, 0.605, 0.7318, 0.605, 0.5182, 0.605, 0.752, 0.395, 0.752, 0.395, 0.7318, 0.605, 0.7318, 0.127, 0.7318, 0.373, 0.7318, 0.373, 0.75, 0.127, 0.75, 0.625, 0.752, 0.625, 0.998, 0.605, 0.998, 0.605, 0.752, 0.127, 0.5182, 0.373, 0.5182, 0.373, 0.7318, 0.127, 0.7318])
me_cube_008.materials.append(mat_teal)
me_cube_008.update()

# ---- objects
ob_barrow_tub = bpy.data.objects.new('Barrow tub', me_original_closed_thick_tapered_tub)
ob_barrow_wheel = bpy.data.objects.new('Barrow wheel', me_cylinder)
ob_barrow_axle = bpy.data.objects.new('Barrow axle', me_cylinder_001)
ob_barrow_rail = bpy.data.objects.new('Barrow rail', me_cube_001)
ob_barrow_rear_foot = bpy.data.objects.new('Barrow rear foot', me_cube_002)
ob_barrow_rear_leg = bpy.data.objects.new('Barrow rear leg', me_cube_003)
ob_barrow_rail_001 = bpy.data.objects.new('Barrow rail.001', me_cube_004)
ob_barrow_rear_foot_001 = bpy.data.objects.new('Barrow rear foot.001', me_cube_005)
ob_barrow_rear_leg_001 = bpy.data.objects.new('Barrow rear leg.001', me_cube_006)
ob_barrow_cradle = bpy.data.objects.new('Barrow cradle', me_cube_007)
ob_barrow_cradle_001 = bpy.data.objects.new('Barrow cradle.001', me_cube_008)

# ---- transforms, parenting, visibility, modifiers, constraints
ob_barrow_tub.location = (0.0, 0.0, 0.0)
ob_barrow_wheel.location = (0.0, 0.0, 0.0)
ob_barrow_axle.location = (0.0, 0.0, 0.0)
ob_barrow_rail.location = (0.0, 0.0, 0.0)
ob_barrow_rear_foot.location = (0.0, 0.0, 0.0)
ob_barrow_rear_leg.location = (0.0, 0.0, 0.0)
ob_barrow_rail_001.location = (0.0, 0.0, 0.0)
ob_barrow_rear_foot_001.location = (0.0, 0.0, 0.0)
ob_barrow_rear_leg_001.location = (0.0, 0.0, 0.0)
ob_barrow_cradle.location = (0.0, 0.0, 0.0)
ob_barrow_cradle_001.location = (0.0, 0.0, 0.0)

# ---- collection membership
scene.collection.objects.link(ob_barrow_tub)
col_collection.objects.link(ob_barrow_wheel)
col_collection.objects.link(ob_barrow_axle)
col_collection.objects.link(ob_barrow_rail)
col_collection.objects.link(ob_barrow_rear_foot)
col_collection.objects.link(ob_barrow_rear_leg)
col_collection.objects.link(ob_barrow_rail_001)
col_collection.objects.link(ob_barrow_rear_foot_001)
col_collection.objects.link(ob_barrow_rear_leg_001)
col_collection.objects.link(ob_barrow_cradle)
col_collection.objects.link(ob_barrow_cradle_001)

# ---- scene / render settings (as saved in the file)
scene.frame_start = 1; scene.frame_end = 250; scene.frame_set(1)
scene.render.engine = 'BLENDER_EEVEE_NEXT'
bpy.context.view_layer.update()

# ---- added for rendering (the .blend has no active camera and no usable light): camera, sun
cam_auto = bpy.data.cameras.new('AutoCamera')
cam_auto.lens = 50.0
cam_auto.sensor_width = 36.0
cam_auto.clip_end = 1000.0
ob_auto_camera = bpy.data.objects.new('AutoCamera', cam_auto)
scene.collection.objects.link(ob_auto_camera)
ob_auto_camera.location = (1.69366, -2.07664, 1.73993)
ob_auto_camera.rotation_euler = (1.09748, -7.21219e-08, 0.694738)
scene.camera = ob_auto_camera
light_auto_sun = bpy.data.lights.new('AutoSun', 'SUN')
light_auto_sun.energy = 3.0
light_auto_sun.angle = 0.0523599
ob_auto_sun = bpy.data.objects.new('AutoSun', light_auto_sun)
scene.collection.objects.link(ob_auto_sun)
ob_auto_sun.rotation_euler = (0.872665, 0.174533, 0.523599)
bpy.context.view_layer.update()
